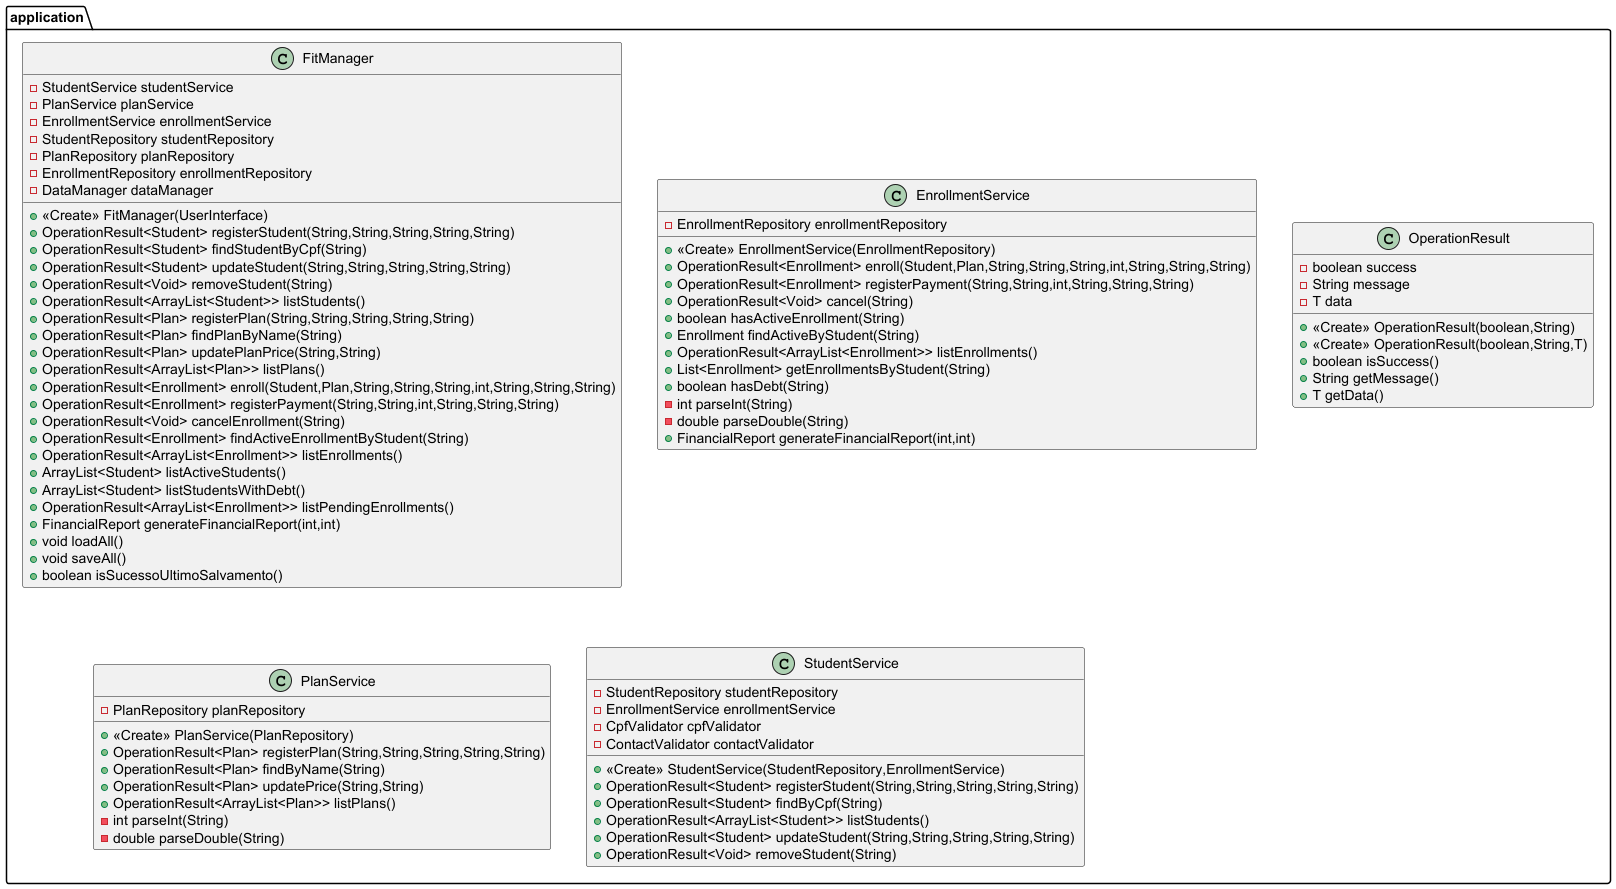

The diagram above was rendered by PlantUML. Its source (embedded in the PNG):
@startuml
class application.FitManager {
- StudentService studentService
- PlanService planService
- EnrollmentService enrollmentService
- StudentRepository studentRepository
- PlanRepository planRepository
- EnrollmentRepository enrollmentRepository
- DataManager dataManager
+ <<Create>> FitManager(UserInterface)
+ OperationResult<Student> registerStudent(String,String,String,String,String)
+ OperationResult<Student> findStudentByCpf(String)
+ OperationResult<Student> updateStudent(String,String,String,String,String)
+ OperationResult<Void> removeStudent(String)
+ OperationResult<ArrayList<Student>> listStudents()
+ OperationResult<Plan> registerPlan(String,String,String,String,String)
+ OperationResult<Plan> findPlanByName(String)
+ OperationResult<Plan> updatePlanPrice(String,String)
+ OperationResult<ArrayList<Plan>> listPlans()
+ OperationResult<Enrollment> enroll(Student,Plan,String,String,String,int,String,String,String)
+ OperationResult<Enrollment> registerPayment(String,String,int,String,String,String)
+ OperationResult<Void> cancelEnrollment(String)
+ OperationResult<Enrollment> findActiveEnrollmentByStudent(String)
+ OperationResult<ArrayList<Enrollment>> listEnrollments()
+ ArrayList<Student> listActiveStudents()
+ ArrayList<Student> listStudentsWithDebt()
+ OperationResult<ArrayList<Enrollment>> listPendingEnrollments()
+ FinancialReport generateFinancialReport(int,int)
+ void loadAll()
+ void saveAll()
+ boolean isSucessoUltimoSalvamento()
}


class application.EnrollmentService {
- EnrollmentRepository enrollmentRepository
+ <<Create>> EnrollmentService(EnrollmentRepository)
+ OperationResult<Enrollment> enroll(Student,Plan,String,String,String,int,String,String,String)
+ OperationResult<Enrollment> registerPayment(String,String,int,String,String,String)
+ OperationResult<Void> cancel(String)
+ boolean hasActiveEnrollment(String)
+ Enrollment findActiveByStudent(String)
+ OperationResult<ArrayList<Enrollment>> listEnrollments()
+ List<Enrollment> getEnrollmentsByStudent(String)
+ boolean hasDebt(String)
- int parseInt(String)
- double parseDouble(String)
+ FinancialReport generateFinancialReport(int,int)
}


class application.OperationResult {
- boolean success
- String message
- T data
+ <<Create>> OperationResult(boolean,String)
+ <<Create>> OperationResult(boolean,String,T)
+ boolean isSuccess()
+ String getMessage()
+ T getData()
}


class application.PlanService {
- PlanRepository planRepository
+ <<Create>> PlanService(PlanRepository)
+ OperationResult<Plan> registerPlan(String,String,String,String,String)
+ OperationResult<Plan> findByName(String)
+ OperationResult<Plan> updatePrice(String,String)
+ OperationResult<ArrayList<Plan>> listPlans()
- int parseInt(String)
- double parseDouble(String)
}


class application.StudentService {
- StudentRepository studentRepository
- EnrollmentService enrollmentService
- CpfValidator cpfValidator
- ContactValidator contactValidator
+ <<Create>> StudentService(StudentRepository,EnrollmentService)
+ OperationResult<Student> registerStudent(String,String,String,String,String)
+ OperationResult<Student> findByCpf(String)
+ OperationResult<ArrayList<Student>> listStudents()
+ OperationResult<Student> updateStudent(String,String,String,String,String)
+ OperationResult<Void> removeStudent(String)
}


@enduml